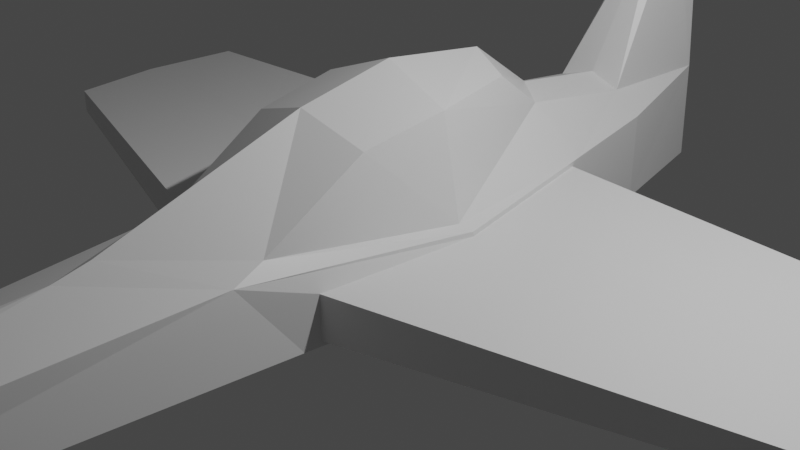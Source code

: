 # Source: KindPlane.blend  (saved by Blender 2.81.16; exported with 4.5.12 LTS)
import bpy
from mathutils import Matrix  # noqa: F401  (used for matrix-valued properties, if any)

bpy.ops.wm.read_factory_settings(use_empty=True)
scene = bpy.context.scene
scene.name = 'Scene'

# ---- collections
col_collection = bpy.data.collections.new('Collection'); scene.collection.children.link(col_collection)

# ---- materials (node trees are filled in below, after node groups)
mat_material = bpy.data.materials.new('Material')
mat_material.alpha_threshold = 0.0
mat_material.use_transparent_shadow = False
mat_material.line_color = (0.0, 0.0, 0.0, 1.0)

# ---- material node trees
mat_material.use_nodes = True; mat_material.node_tree.nodes.clear()
_N = mat_material.node_tree.nodes; _L = mat_material.node_tree.links
n0 = _N.new('ShaderNodeOutputMaterial'); n0.name = 'Material Output'; n0.location = (300, 300)
n1 = _N.new('ShaderNodeBsdfPrincipled'); n1.name = 'Principled BSDF'; n1.location = (10, 300)
n1.distribution = 'GGX'
n1.subsurface_method = 'BURLEY'
n1.inputs[2].default_value = 0.4
n1.inputs[3].default_value = 1.45
n1.inputs[27].default_value = (0.0, 0.0, 0.0, 1.0)
n1.inputs[28].default_value = 1.0
_L.new(n1.outputs[0], n0.inputs[0])
n0.is_active_output = True

# ---- world
world_world = bpy.data.worlds.new('World'); scene.world = world_world
world_world.use_nodes = True; world_world.node_tree.nodes.clear()
_N = world_world.node_tree.nodes; _L = world_world.node_tree.links
n0 = _N.new('ShaderNodeOutputWorld'); n0.name = 'World Output'; n0.location = (300, 300)
n1 = _N.new('ShaderNodeBackground'); n1.name = 'Background'; n1.location = (10, 300)
n1.inputs[0].default_value = (0.05088, 0.05088, 0.05088, 1.0)
_L.new(n1.outputs[0], n0.inputs[0])
n0.is_active_output = True
world_world.color = (0.05088, 0.05088, 0.05088)
world_world.use_sun_shadow = False
world_world.sun_shadow_jitter_overblur = 0.0

# ---- cameras
cam_camera = bpy.data.cameras.new('Camera')
cam_camera.clip_end = 100.0
cam_camera.ortho_scale = 7.314

# ---- lights
light_light = bpy.data.lights.new('Light', 'POINT')
light_light.transmission_factor = 0.0
light_light.energy = 1000.0
light_light.shadow_soft_size = 0.1
light_light.shadow_maximum_resolution = 0.006
light_light.use_absolute_resolution = True

# ---- meshes
me_cube = bpy.data.meshes.new('Cube')
me_cube.from_pydata([(-0.3376, 4.155, 0.9242), (-0.3536, 7.076, -0.4711), (-0.4197, -4.671, 0.2723), (-0.4197, -4.671, -0.2723), (0.4197, -4.671, 1.0), (0.4197, -4.671, 1.0), (-1.108, 2.431, -0.2406), (-0.9889, 2.353, 0.355), (-0.9429, 0.7053, -0.2351), (-0.6867, 0.3289, 0.5965), (-1.108, 2.431, 0.2406), (-0.3525, 7.021, 0.6858), (-0.9429, 0.7053, 0.2351), (-0.7901, 2.33, 1.43), (-0.4217, 3.52, 1.386), (-0.7268, 1.415, 1.268), (-0.8617, 4.208, -0.3559), (-0.8654, 4.181, 0.3542), (-0.8421, 4.349, -0.4204), (-1.11, 2.419, -0.2951), (-0.7559, -0.03569, 0.4887), (-1.11, 2.419, 0.2951), (-0.9261, 0.5325, -0.2891), (-0.8465, 4.317, 0.4183), (-5.454, 3.031, 0.1414), (-5.454, 3.031, -0.1416), (-5.207, 4.158, -0.2094), (-5.288, 1.936, 0.1381), (-5.288, 1.936, -0.1384), (-5.211, 4.141, 0.2082), (-0.388, 5.513, 0.7477), (-0.6748, 5.555, 0.4987), (-0.6739, 5.561, -0.4991), (-0.1214, 7.198, 2.442), (-0.1478, 6.717, 2.544), (0.3376, 4.155, 0.9242), (0.3536, 7.076, -0.4711), (0.4197, -4.671, 0.2723), (0.4197, -4.671, -0.2723), (-0.4197, -4.671, 1.0), (-0.4197, -4.671, 1.0), (0.0, 7.394, -0.618), (0.0, -5.28, 0.2723), (0.0, -5.28, -0.2723), (0.0, 7.394, 0.618), (1.108, 2.431, -0.2406), (0.9889, 2.353, 0.355), (0.0, 2.419, -0.8246), (0.0, 3.596, 1.575), (0.9429, 0.7053, -0.2351), (0.0, 0.3704, -0.6776), (0.0, -1.229, 0.6776), (0.6867, 0.3289, 0.5965), (1.108, 2.431, 0.2406), (0.3525, 7.021, 0.6858), (0.9429, 0.7053, 0.2351), (0.0, 4.362, 1.025), (0.0, 2.386, 1.723), (0.0, -0.8549, 0.7648), (0.7901, 2.33, 1.43), (0.0, 1.318, 1.503), (0.4217, 3.52, 1.386), (0.7268, 1.415, 1.268), (0.8617, 4.208, -0.3559), (0.8654, 4.181, 0.3542), (0.0, 4.405, -0.7421), (0.8421, 4.349, -0.4204), (1.11, 2.419, -0.2951), (0.7559, -0.03569, 0.4887), (1.11, 2.419, 0.2951), (0.9261, 0.5325, -0.2891), (0.8465, 4.317, 0.4183), (5.454, 3.031, 0.1414), (5.454, 3.031, -0.1416), (5.207, 4.158, -0.2094), (5.288, 1.936, 0.1381), (5.288, 1.936, -0.1384), (5.211, 4.141, 0.2082), (0.0, 5.562, 0.8642), (0.388, 5.513, 0.7477), (0.0, 5.599, -0.6926), (0.6748, 5.555, 0.4987), (0.6739, 5.561, -0.4991), (0.1214, 7.198, 2.442), (0.0, 7.355, 2.549), (0.1478, 6.717, 2.544), (0.0, 6.621, 2.648)], [], [(51, 20, 2, 42), (43, 42, 2, 3), (6, 8, 28, 25), (1, 11, 44, 41), (22, 50, 43, 3), (1, 41, 80, 32), (10, 17, 29, 24), (9, 58, 60, 15), (3, 2, 20, 22), (19, 47, 50, 22), (0, 7, 13, 14), (7, 0, 23, 21), (11, 30, 34, 33), (9, 7, 21, 20), (57, 13, 15, 60), (48, 14, 13, 57), (58, 9, 20, 51), (56, 0, 14, 48), (7, 9, 15, 13), (23, 0, 30, 31), (18, 65, 47, 19), (18, 23, 31, 32), (6, 16, 18, 19), (10, 12, 20, 21), (8, 6, 19, 22), (12, 8, 22, 20), (17, 10, 21, 23), (16, 17, 23, 18), (25, 24, 29, 26), (28, 27, 24, 25), (16, 6, 25, 26), (17, 16, 26, 29), (8, 12, 27, 28), (12, 10, 24, 27), (31, 30, 11), (32, 80, 65, 18), (32, 31, 11, 1), (0, 56, 78, 30), (34, 86, 84, 33), (30, 78, 86, 34), (44, 11, 33, 84), (51, 42, 37, 68), (43, 38, 37, 42), (45, 73, 76, 49), (36, 41, 44, 54), (70, 38, 43, 50), (36, 82, 80, 41), (53, 72, 77, 64), (52, 62, 60, 58), (38, 70, 68, 37), (67, 70, 50, 47), (35, 61, 59, 46), (46, 69, 71, 35), (54, 83, 85, 79), (52, 68, 69, 46), (57, 60, 62, 59), (48, 57, 59, 61), (58, 51, 68, 52), (56, 48, 61, 35), (46, 59, 62, 52), (71, 81, 79, 35), (66, 67, 47, 65), (66, 82, 81, 71), (45, 67, 66, 63), (53, 69, 68, 55), (49, 70, 67, 45), (55, 68, 70, 49), (64, 71, 69, 53), (63, 66, 71, 64), (73, 74, 77, 72), (76, 73, 72, 75), (63, 74, 73, 45), (64, 77, 74, 63), (49, 76, 75, 55), (55, 75, 72, 53), (81, 54, 79), (82, 66, 65, 80), (82, 36, 54, 81), (35, 79, 78, 56), (85, 83, 84, 86), (79, 85, 86, 78), (78, 86, 84, 44), (44, 84, 83, 54)])
_uv = me_cube.uv_layers.new(name='UVMap')
_uv.uv.foreach_set('vector', [0.9847, 0.2464, 0.9458, 0.3168, 0.9415, 0.05426, 0.9619, 0.01784, 0.9122, 0.01181, 0.9428, 0.01275, 0.9415, 0.05426, 0.9109, 0.05331, 0.3772, 0.3517, 0.3324, 0.2663, 0.5822, 0.2382, 0.6137, 0.2911, 0.1863, 0.623, 0.1207, 0.6248, 0.1245, 0.596, 0.1946, 0.596, 0.9001, 0.3478, 0.8451, 0.3324, 0.8924, 0.01581, 0.9109, 0.05331, 0.1863, 0.623, 0.1946, 0.596, 0.2517, 0.6804, 0.2197, 0.7042, 0.3588, 0.1481, 0.3659, 0.05007, 0.6015, 0.1031, 0.5972, 0.165, 0.4826, 0.6278, 0.4826, 0.7214, 0.394, 0.6108, 0.4216, 0.5809, 0.9109, 0.05331, 0.9415, 0.05426, 0.9458, 0.3168, 0.9001, 0.3478, 0.8967, 0.4499, 0.8301, 0.4474, 0.8451, 0.3324, 0.9001, 0.3478, 0.318, 0.4722, 0.4392, 0.5031, 0.3919, 0.5476, 0.3449, 0.5129, 0.9352, 0.4479, 0.9709, 0.5493, 0.9312, 0.5536, 0.9279, 0.4512, 0.1207, 0.6248, 0.1074, 0.7104, 0.02218, 0.6337, 0.02769, 0.6095, 0.9533, 0.3372, 0.9352, 0.4479, 0.9279, 0.4512, 0.9458, 0.3168, 0.3604, 0.5689, 0.3919, 0.5476, 0.4216, 0.5809, 0.394, 0.6108, 0.3259, 0.5258, 0.3449, 0.5129, 0.3919, 0.5476, 0.3604, 0.5689, 0.9882, 0.2677, 0.9533, 0.3372, 0.9458, 0.3168, 0.9847, 0.2464, 0.2911, 0.4824, 0.318, 0.4722, 0.3449, 0.5129, 0.3259, 0.5258, 0.4392, 0.5031, 0.4826, 0.6278, 0.4216, 0.5809, 0.3919, 0.5476, 0.9312, 0.5536, 0.9709, 0.5493, 0.9539, 0.6223, 0.933, 0.6221, 0.8853, 0.5535, 0.8355, 0.5585, 0.8301, 0.4474, 0.8967, 0.4499, 0.8853, 0.5535, 0.9312, 0.5536, 0.933, 0.6221, 0.8781, 0.6205, 0.8996, 0.4507, 0.8891, 0.5459, 0.8853, 0.5535, 0.8967, 0.4499, 0.9249, 0.4517, 0.9285, 0.3586, 0.9458, 0.3168, 0.9279, 0.4512, 0.9028, 0.3575, 0.8996, 0.4507, 0.8967, 0.4499, 0.9001, 0.3478, 0.9285, 0.3586, 0.9028, 0.3575, 0.9001, 0.3478, 0.9458, 0.3168, 0.928, 0.5459, 0.9249, 0.4517, 0.9279, 0.4512, 0.9312, 0.5536, 0.8891, 0.5459, 0.928, 0.5459, 0.9312, 0.5536, 0.8853, 0.5535, 0.6125, 0.1682, 0.5972, 0.165, 0.6015, 0.1031, 0.6247, 0.1052, 0.5955, 0.2271, 0.5808, 0.2229, 0.5972, 0.165, 0.6125, 0.1682, 0.4018, 0.4486, 0.3772, 0.3517, 0.6137, 0.2911, 0.6247, 0.3544, 0.3659, 0.05007, 0.3756, 0.01181, 0.6072, 0.08053, 0.6015, 0.1031, 0.3324, 0.2663, 0.33, 0.2402, 0.5808, 0.2229, 0.5822, 0.2382, 0.33, 0.2402, 0.3588, 0.1481, 0.5972, 0.165, 0.5808, 0.2229, 0.1293, 0.7111, 0.1074, 0.7104, 0.1207, 0.6248, 0.8781, 0.6205, 0.8395, 0.6245, 0.8355, 0.5585, 0.8853, 0.5535, 0.1864, 0.7117, 0.1293, 0.7111, 0.1207, 0.6248, 0.1863, 0.623, 0.9709, 0.5493, 0.9882, 0.5634, 0.9753, 0.6284, 0.9539, 0.6223, 0.02218, 0.6337, 0.01181, 0.6379, 0.02075, 0.5993, 0.02769, 0.6095, 0.1074, 0.7104, 0.08632, 0.7197, 0.01181, 0.6379, 0.02218, 0.6337, 0.1245, 0.596, 0.1207, 0.6248, 0.02769, 0.6095, 0.02075, 0.5993, 0.8029, 0.3937, 0.7802, 0.6223, 0.7598, 0.5858, 0.764, 0.3232, 0.7305, 0.6283, 0.7292, 0.5868, 0.7598, 0.5858, 0.7611, 0.6274, 0.05899, 0.1087, 0.2955, 0.1693, 0.2639, 0.2222, 0.01417, 0.1941, 0.1863, 0.569, 0.1946, 0.596, 0.1245, 0.596, 0.1207, 0.5672, 0.7183, 0.2923, 0.7292, 0.5868, 0.7108, 0.6243, 0.6633, 0.3076, 0.1863, 0.569, 0.2197, 0.4878, 0.2517, 0.5115, 0.1946, 0.596, 0.04053, 0.3123, 0.2789, 0.2954, 0.2833, 0.3573, 0.04762, 0.4103, 0.3913, 0.701, 0.3588, 0.6312, 0.394, 0.6108, 0.4826, 0.7214, 0.7292, 0.5868, 0.7183, 0.2923, 0.764, 0.3232, 0.7598, 0.5858, 0.7149, 0.1901, 0.7183, 0.2923, 0.6633, 0.3076, 0.6483, 0.1927, 0.2753, 0.5065, 0.3092, 0.5415, 0.3327, 0.595, 0.279, 0.6314, 0.7534, 0.1922, 0.7461, 0.1889, 0.7495, 0.08655, 0.7891, 0.09083, 0.1207, 0.5672, 0.02769, 0.5825, 0.02218, 0.5583, 0.1074, 0.4815, 0.7715, 0.3028, 0.764, 0.3232, 0.7461, 0.1889, 0.7534, 0.1922, 0.3604, 0.5689, 0.394, 0.6108, 0.3588, 0.6312, 0.3327, 0.595, 0.3259, 0.5258, 0.3604, 0.5689, 0.3327, 0.595, 0.3092, 0.5415, 0.8064, 0.3723, 0.8029, 0.3937, 0.764, 0.3232, 0.7715, 0.3028, 0.2911, 0.4824, 0.3259, 0.5258, 0.3092, 0.5415, 0.2753, 0.5065, 0.279, 0.6314, 0.3327, 0.595, 0.3588, 0.6312, 0.3913, 0.701, 0.7495, 0.08655, 0.7513, 0.01803, 0.7722, 0.01787, 0.7891, 0.09083, 0.7035, 0.08658, 0.7149, 0.1901, 0.6483, 0.1927, 0.6538, 0.08151, 0.7035, 0.08658, 0.6965, 0.01957, 0.7513, 0.01803, 0.7495, 0.08655, 0.7178, 0.1893, 0.7149, 0.1901, 0.7035, 0.08658, 0.7074, 0.09422, 0.7431, 0.1884, 0.7461, 0.1889, 0.764, 0.3232, 0.7467, 0.2814, 0.721, 0.2825, 0.7183, 0.2923, 0.7149, 0.1901, 0.7178, 0.1893, 0.7467, 0.2814, 0.764, 0.3232, 0.7183, 0.2923, 0.721, 0.2825, 0.7462, 0.0942, 0.7495, 0.08655, 0.7461, 0.1889, 0.7431, 0.1884, 0.7074, 0.09422, 0.7035, 0.08658, 0.7495, 0.08655, 0.7462, 0.0942, 0.2942, 0.2922, 0.3064, 0.3552, 0.2833, 0.3573, 0.2789, 0.2954, 0.2773, 0.2333, 0.2942, 0.2922, 0.2789, 0.2954, 0.2625, 0.2375, 0.08359, 0.01181, 0.3064, 0.1059, 0.2955, 0.1693, 0.05899, 0.1087, 0.04762, 0.4103, 0.2833, 0.3573, 0.2889, 0.3799, 0.05736, 0.4486, 0.01417, 0.1941, 0.2639, 0.2222, 0.2625, 0.2375, 0.01181, 0.2202, 0.01181, 0.2202, 0.2625, 0.2375, 0.2789, 0.2954, 0.04053, 0.3123, 0.1293, 0.4808, 0.1207, 0.5672, 0.1074, 0.4815, 0.6965, 0.01957, 0.7035, 0.08658, 0.6538, 0.08151, 0.6579, 0.01553, 0.1864, 0.4803, 0.1863, 0.569, 0.1207, 0.5672, 0.1293, 0.4808, 0.7891, 0.09083, 0.7722, 0.01787, 0.7936, 0.01181, 0.8064, 0.07671, 0.02218, 0.5583, 0.02769, 0.5825, 0.02075, 0.5927, 0.01181, 0.554, 0.1074, 0.4815, 0.02218, 0.5583, 0.01181, 0.554, 0.08632, 0.4722, 0.6121, 0.5748, 0.5063, 0.5297, 0.5063, 0.4887, 0.6121, 0.4722, 0.1245, 0.596, 0.02075, 0.5927, 0.02769, 0.5825, 0.1207, 0.5672])
me_cube.materials.append(mat_material)
me_cube.use_remesh_preserve_volume = False
me_cube.use_remesh_preserve_attributes = False
me_cube.use_mirror_vertex_groups = False
me_cube.update()

# ---- objects
ob_cube = bpy.data.objects.new('Cube', me_cube)
ob_light = bpy.data.objects.new('Light', light_light)
ob_camera = bpy.data.objects.new('Camera', cam_camera)

# ---- transforms, parenting, visibility, modifiers, constraints
ob_cube.location = (0.0, -2.518, 0.0)
ob_cube.lock_rotations_4d = False
ob_cube.empty_display_type = 'ARROWS'
ob_cube.lineart.crease_threshold = 0.0
ob_light.location = (4.076, 1.005, 5.904)
ob_light.rotation_euler = (0.6503, 0.05522, 1.866)
ob_light.lock_rotations_4d = False
ob_light.empty_display_type = 'ARROWS'
ob_light.color = (0.0, 0.0, 0.0, 0.0)
ob_light.lineart.crease_threshold = 0.0
ob_camera.location = (7.359, -6.926, 4.958)
ob_camera.rotation_euler = (1.109, 0.0, 0.8149)
ob_camera.lock_rotations_4d = False
ob_camera.empty_display_type = 'ARROWS'
ob_camera.color = (0.0, 0.0, 0.0, 0.0)
ob_camera.display_type = 'WIRE'
ob_camera.lineart.crease_threshold = 0.0

# ---- collection membership
col_collection.objects.link(ob_cube)
col_collection.objects.link(ob_light)
col_collection.objects.link(ob_camera)

# ---- scene / render settings (as saved in the file)
scene.camera = ob_camera
scene.frame_start = 1; scene.frame_end = 250; scene.frame_set(1)
scene.render.engine = 'BLENDER_EEVEE_NEXT'
scene.cycles.use_denoising = False
scene.cycles.samples = 128
scene.cycles.sampling_pattern = 'TABULATED_SOBOL'
scene.cycles.use_adaptive_sampling = False
scene.cycles.use_light_tree = False
scene.view_settings.view_transform = 'Filmic'
bpy.context.view_layer.update()
